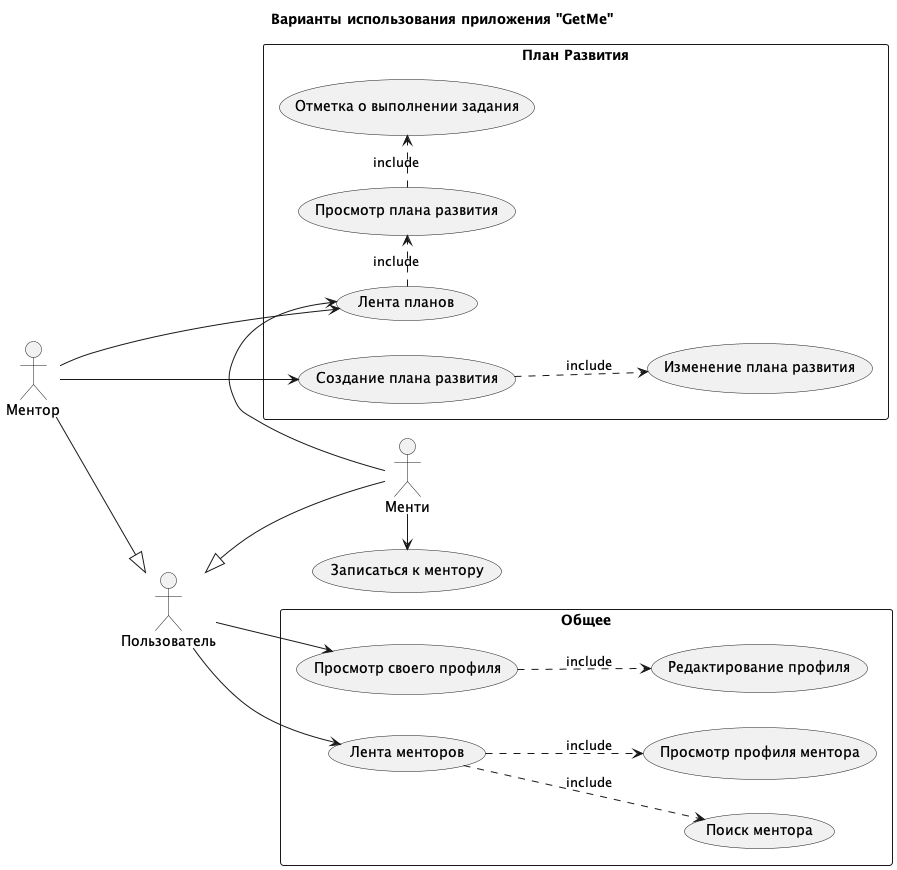

The diagram above was rendered by PlantUML. Its source (embedded in the PNG):
@startuml

title Варианты использования приложения "GetMe"

left to right direction

actor :Пользователь: as User

actor :Ментор: as Mentor

actor :Менти: as Menti

User <|-up- Mentor

User <|-down- Menti

rectangle Общее {
    usecase "Просмотр своего профиля" as Profile

    usecase "Редактирование профиля" as EditProfile

    usecase "Лента менторов" as MentorsFeed

    usecase "Поиск ментора" as Search

    usecase "Просмотр профиля ментора" as MentorProfile
}
rectangle "План Развития" {
    usecase "Лента планов" as FeedPlan

    usecase "Создание плана развития" as CreatePlan

    usecase "Изменение плана развития" as EditPlan

    usecase "Отметка о выполнении задания" as TaskDone

    usecase "Просмотр плана развития" as WatchPlan

}
usecase "Записаться к ментору" as ConnectToMentor



User --> Profile
User --> MentorsFeed


Profile ..> EditProfile : include




MentorsFeed ..> Search : include
MentorsFeed ..> MentorProfile : include

FeedPlan .> WatchPlan : include
WatchPlan .> TaskDone : include



Menti -> FeedPlan
Menti -> ConnectToMentor


Mentor -> FeedPlan
Mentor -> CreatePlan
CreatePlan ..> EditPlan : include


@enduml